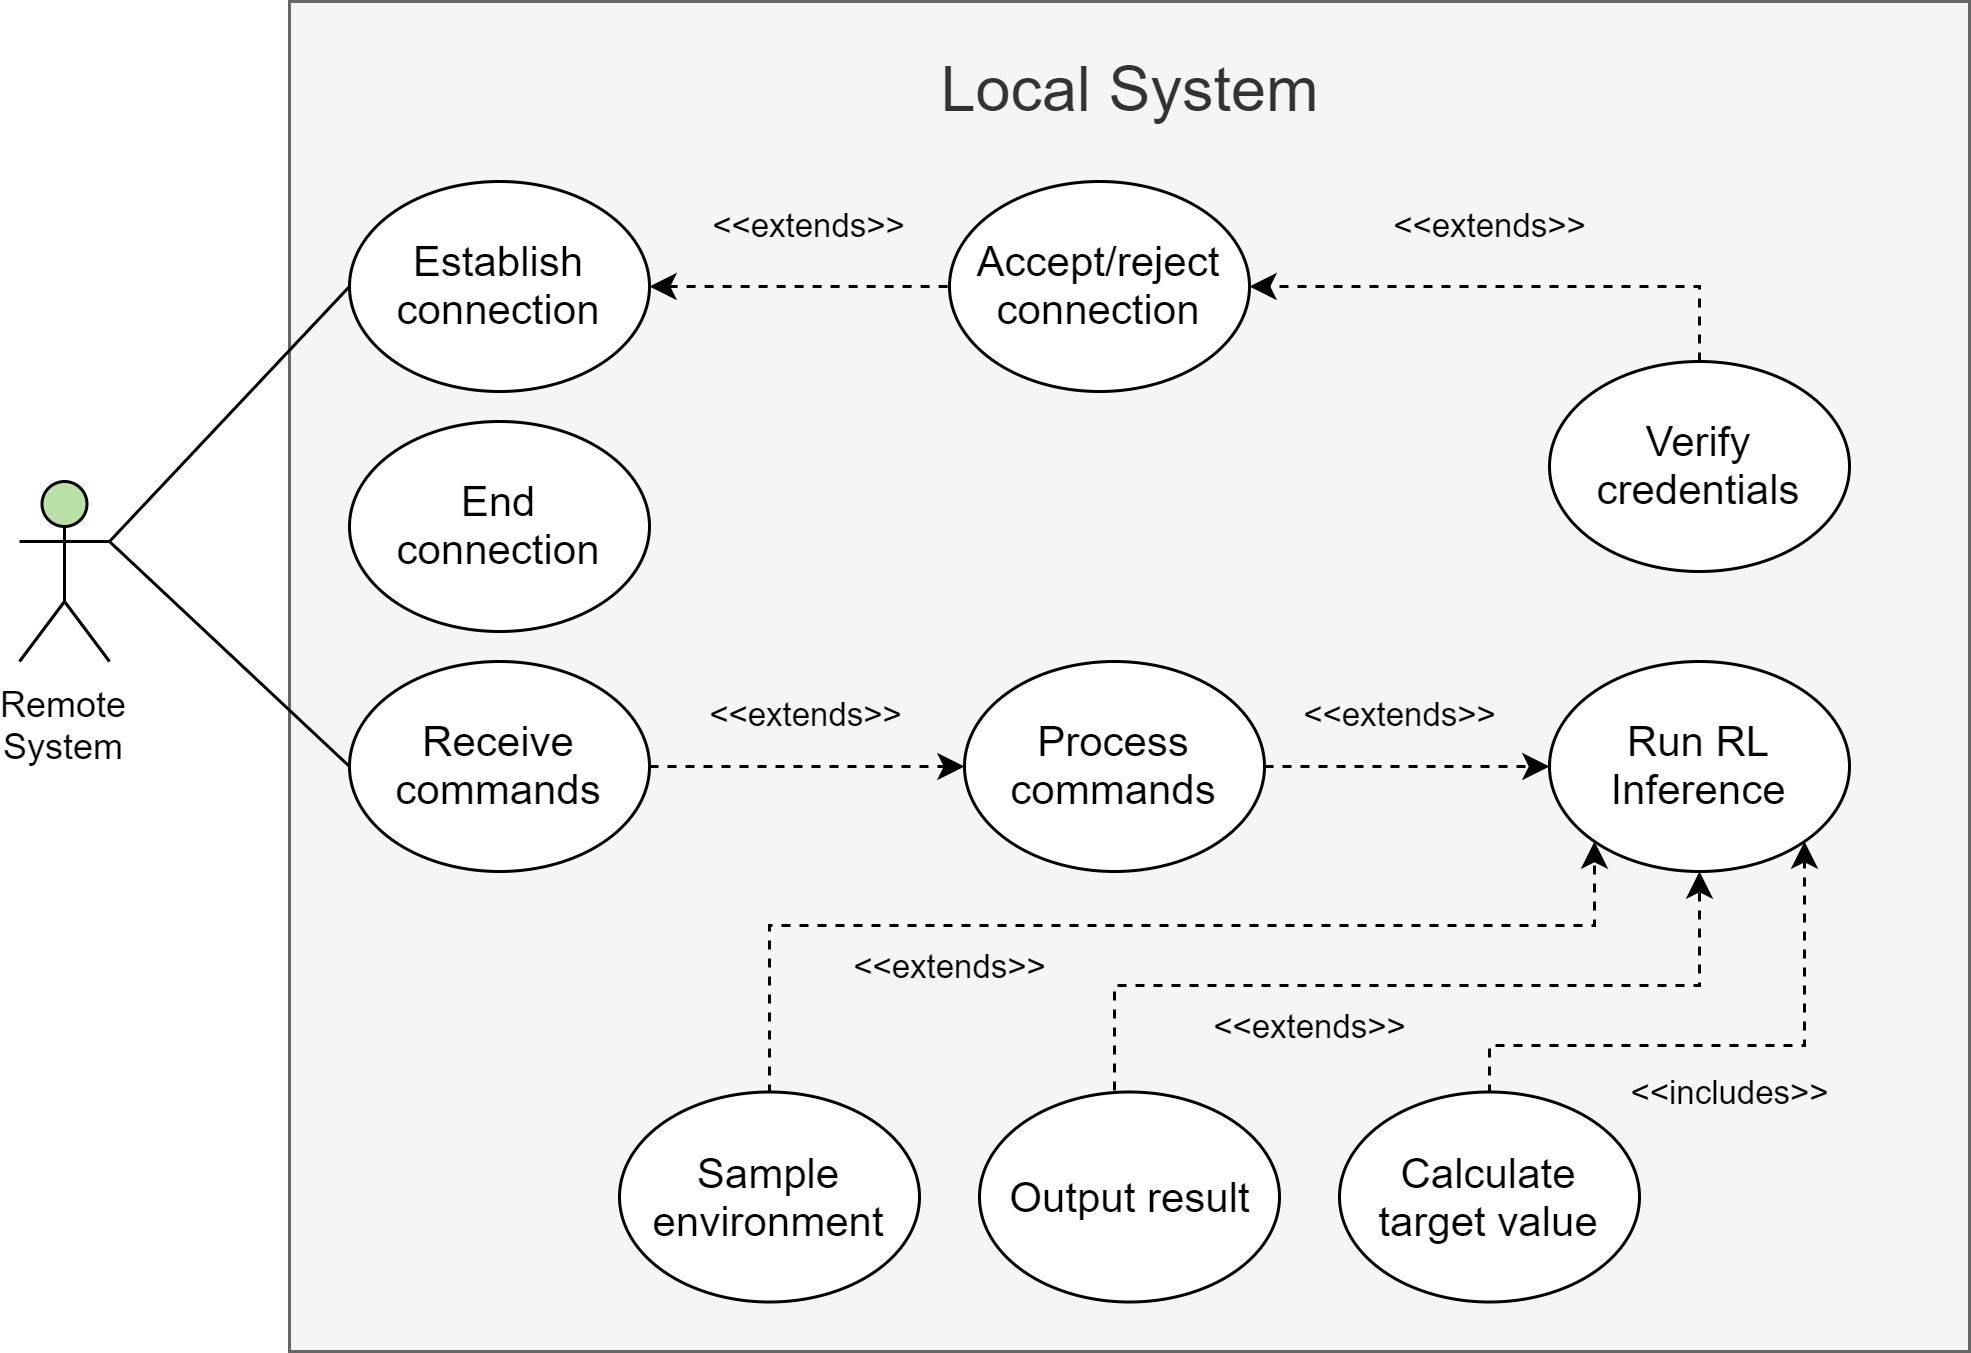

The diagram above was exported from draw.io. Its source (the exported page's mxGraphModel, read from the mxfile embedded in the PNG):
<mxGraphModel dx="1024" dy="592" grid="1" gridSize="10" guides="1" tooltips="1" connect="1" arrows="1" fold="1" page="1" pageScale="1" pageWidth="827" pageHeight="1169" math="0" shadow="0">
  <root>
    <mxCell id="0" />
    <mxCell id="1" parent="0" />
    <mxCell id="ve_7SEL8PCiMIM_TJXDD-1" value="Local System" style="rounded=0;whiteSpace=wrap;html=1;fontSize=21;verticalAlign=top;spacingTop=9;fillColor=#f5f5f5;strokeColor=#666666;fontColor=#333333;" parent="1" vertex="1">
      <mxGeometry x="240" y="250" width="560" height="450" as="geometry" />
    </mxCell>
    <mxCell id="ve_7SEL8PCiMIM_TJXDD-13" style="rounded=0;orthogonalLoop=1;jettySize=auto;html=1;exitX=1;exitY=0.3333333333333333;exitDx=0;exitDy=0;exitPerimeter=0;entryX=0;entryY=0.5;entryDx=0;entryDy=0;fontSize=14;endArrow=none;endFill=0;" parent="1" source="ve_7SEL8PCiMIM_TJXDD-2" target="ve_7SEL8PCiMIM_TJXDD-7" edge="1">
      <mxGeometry relative="1" as="geometry" />
    </mxCell>
    <mxCell id="ve_7SEL8PCiMIM_TJXDD-17" style="edgeStyle=none;rounded=0;orthogonalLoop=1;jettySize=auto;html=1;exitX=1;exitY=0.3333333333333333;exitDx=0;exitDy=0;exitPerimeter=0;entryX=0;entryY=0.5;entryDx=0;entryDy=0;endArrow=none;endFill=0;fontSize=14;" parent="1" source="ve_7SEL8PCiMIM_TJXDD-2" target="ve_7SEL8PCiMIM_TJXDD-14" edge="1">
      <mxGeometry relative="1" as="geometry" />
    </mxCell>
    <mxCell id="ve_7SEL8PCiMIM_TJXDD-2" value="Remote&lt;br&gt;System" style="shape=umlActor;verticalLabelPosition=bottom;verticalAlign=top;html=1;outlineConnect=0;fillColor=#B9E0A5;" parent="1" vertex="1">
      <mxGeometry x="150" y="410" width="30" height="60" as="geometry" />
    </mxCell>
    <mxCell id="e1eEPEYhBPvm5MwDAgCz-3" style="edgeStyle=orthogonalEdgeStyle;rounded=0;orthogonalLoop=1;jettySize=auto;html=1;exitX=1;exitY=0.5;exitDx=0;exitDy=0;entryX=0;entryY=0.5;entryDx=0;entryDy=0;dashed=1;" parent="1" source="ve_7SEL8PCiMIM_TJXDD-7" target="ve_7SEL8PCiMIM_TJXDD-8" edge="1">
      <mxGeometry relative="1" as="geometry" />
    </mxCell>
    <mxCell id="ve_7SEL8PCiMIM_TJXDD-7" value="Receive commands" style="ellipse;whiteSpace=wrap;html=1;fontSize=14;" parent="1" vertex="1">
      <mxGeometry x="260" y="470" width="100" height="70" as="geometry" />
    </mxCell>
    <mxCell id="ve_7SEL8PCiMIM_TJXDD-11" style="rounded=0;orthogonalLoop=1;jettySize=auto;html=1;entryX=0;entryY=0.5;entryDx=0;entryDy=0;fontSize=14;startArrow=none;startFill=0;endArrow=classic;endFill=1;dashed=1;exitX=1;exitY=0.5;exitDx=0;exitDy=0;" parent="1" source="ve_7SEL8PCiMIM_TJXDD-8" target="ve_7SEL8PCiMIM_TJXDD-10" edge="1">
      <mxGeometry relative="1" as="geometry" />
    </mxCell>
    <mxCell id="ve_7SEL8PCiMIM_TJXDD-8" value="Process commands" style="ellipse;whiteSpace=wrap;html=1;fontSize=14;" parent="1" vertex="1">
      <mxGeometry x="465" y="470" width="100" height="70" as="geometry" />
    </mxCell>
    <mxCell id="ve_7SEL8PCiMIM_TJXDD-10" value="Run RL Inference" style="ellipse;whiteSpace=wrap;html=1;fontSize=14;" parent="1" vertex="1">
      <mxGeometry x="660" y="470" width="100" height="70" as="geometry" />
    </mxCell>
    <mxCell id="ve_7SEL8PCiMIM_TJXDD-16" style="edgeStyle=none;rounded=0;orthogonalLoop=1;jettySize=auto;html=1;endArrow=none;endFill=0;fontSize=14;startArrow=classic;startFill=1;dashed=1;" parent="1" source="ve_7SEL8PCiMIM_TJXDD-14" target="ve_7SEL8PCiMIM_TJXDD-15" edge="1">
      <mxGeometry relative="1" as="geometry" />
    </mxCell>
    <mxCell id="ve_7SEL8PCiMIM_TJXDD-14" value="Establish connection" style="ellipse;whiteSpace=wrap;html=1;fontSize=14;" parent="1" vertex="1">
      <mxGeometry x="260" y="310" width="100" height="70" as="geometry" />
    </mxCell>
    <mxCell id="ve_7SEL8PCiMIM_TJXDD-15" value="Accept/reject connection" style="ellipse;whiteSpace=wrap;html=1;fontSize=14;" parent="1" vertex="1">
      <mxGeometry x="460" y="310" width="100" height="70" as="geometry" />
    </mxCell>
    <mxCell id="ve_7SEL8PCiMIM_TJXDD-22" value="&amp;lt;&amp;lt;extends&amp;gt;&amp;gt;" style="text;html=1;strokeColor=none;fillColor=none;align=center;verticalAlign=middle;whiteSpace=wrap;rounded=0;fontSize=11;rotation=0;" parent="1" vertex="1">
      <mxGeometry x="393" y="314" width="40" height="20" as="geometry" />
    </mxCell>
    <mxCell id="ve_7SEL8PCiMIM_TJXDD-25" value="&amp;lt;&amp;lt;extends&amp;gt;&amp;gt;" style="text;html=1;strokeColor=none;fillColor=none;align=center;verticalAlign=middle;whiteSpace=wrap;rounded=0;fontSize=11;rotation=0;" parent="1" vertex="1">
      <mxGeometry x="580" y="477.5" width="60" height="20" as="geometry" />
    </mxCell>
    <mxCell id="_I61x6Bs16OH_55lIGDx-5" style="rounded=0;orthogonalLoop=1;jettySize=auto;html=1;startArrow=none;startFill=0;endArrow=classic;endFill=1;dashed=1;entryX=1;entryY=0.5;entryDx=0;entryDy=0;exitX=0.5;exitY=0;exitDx=0;exitDy=0;" parent="1" source="_I61x6Bs16OH_55lIGDx-4" target="ve_7SEL8PCiMIM_TJXDD-15" edge="1">
      <mxGeometry relative="1" as="geometry">
        <mxPoint x="515" y="379" as="targetPoint" />
        <mxPoint x="600" y="339.28571428571433" as="sourcePoint" />
        <Array as="points">
          <mxPoint x="710" y="345" />
        </Array>
      </mxGeometry>
    </mxCell>
    <mxCell id="_I61x6Bs16OH_55lIGDx-4" value="Verify credentials" style="ellipse;whiteSpace=wrap;html=1;fontSize=14;" parent="1" vertex="1">
      <mxGeometry x="660" y="370" width="100" height="70" as="geometry" />
    </mxCell>
    <mxCell id="_I61x6Bs16OH_55lIGDx-13" style="edgeStyle=none;rounded=0;orthogonalLoop=1;jettySize=auto;html=1;entryX=0;entryY=0;entryDx=0;entryDy=0;startArrow=none;startFill=0;endArrow=none;endFill=0;" parent="1" source="ve_7SEL8PCiMIM_TJXDD-25" target="ve_7SEL8PCiMIM_TJXDD-25" edge="1">
      <mxGeometry relative="1" as="geometry" />
    </mxCell>
    <mxCell id="e1eEPEYhBPvm5MwDAgCz-8" style="edgeStyle=orthogonalEdgeStyle;rounded=0;orthogonalLoop=1;jettySize=auto;html=1;exitX=0.5;exitY=0;exitDx=0;exitDy=0;entryX=0.5;entryY=1;entryDx=0;entryDy=0;dashed=1;" parent="1" source="_I61x6Bs16OH_55lIGDx-14" target="ve_7SEL8PCiMIM_TJXDD-10" edge="1">
      <mxGeometry relative="1" as="geometry">
        <Array as="points">
          <mxPoint x="515" y="577.5" />
          <mxPoint x="710" y="577.5" />
        </Array>
      </mxGeometry>
    </mxCell>
    <mxCell id="_I61x6Bs16OH_55lIGDx-14" value="Output result" style="ellipse;whiteSpace=wrap;html=1;fontSize=14;" parent="1" vertex="1">
      <mxGeometry x="470" y="613.5" width="100" height="70" as="geometry" />
    </mxCell>
    <mxCell id="e1eEPEYhBPvm5MwDAgCz-7" style="edgeStyle=orthogonalEdgeStyle;rounded=0;orthogonalLoop=1;jettySize=auto;html=1;exitX=0.5;exitY=0;exitDx=0;exitDy=0;entryX=0;entryY=1;entryDx=0;entryDy=0;dashed=1;" parent="1" source="49U5W-YZXLIuMmlLZ-t0-3" target="ve_7SEL8PCiMIM_TJXDD-10" edge="1">
      <mxGeometry relative="1" as="geometry">
        <Array as="points">
          <mxPoint x="400" y="557.5" />
          <mxPoint x="675" y="557.5" />
        </Array>
      </mxGeometry>
    </mxCell>
    <mxCell id="49U5W-YZXLIuMmlLZ-t0-3" value="Sample environment" style="ellipse;whiteSpace=wrap;html=1;fontSize=14;" parent="1" vertex="1">
      <mxGeometry x="350" y="613.5" width="100" height="70" as="geometry" />
    </mxCell>
    <mxCell id="_I61x6Bs16OH_55lIGDx-17" value="&amp;lt;&amp;lt;extends&amp;gt;&amp;gt;" style="text;html=1;strokeColor=none;fillColor=none;align=center;verticalAlign=middle;whiteSpace=wrap;rounded=0;fontSize=11;rotation=0;" parent="1" vertex="1">
      <mxGeometry x="430" y="561.5" width="60" height="20" as="geometry" />
    </mxCell>
    <mxCell id="49U5W-YZXLIuMmlLZ-t0-11" value="End connection" style="ellipse;whiteSpace=wrap;html=1;fontSize=14;" parent="1" vertex="1">
      <mxGeometry x="260" y="390" width="100" height="70" as="geometry" />
    </mxCell>
    <mxCell id="e1eEPEYhBPvm5MwDAgCz-9" style="edgeStyle=orthogonalEdgeStyle;rounded=0;orthogonalLoop=1;jettySize=auto;html=1;exitX=0.5;exitY=0;exitDx=0;exitDy=0;entryX=1;entryY=1;entryDx=0;entryDy=0;dashed=1;" parent="1" source="49U5W-YZXLIuMmlLZ-t0-16" target="ve_7SEL8PCiMIM_TJXDD-10" edge="1">
      <mxGeometry relative="1" as="geometry">
        <Array as="points">
          <mxPoint x="640" y="597.5" />
          <mxPoint x="745" y="597.5" />
        </Array>
      </mxGeometry>
    </mxCell>
    <mxCell id="49U5W-YZXLIuMmlLZ-t0-16" value="Calculate target value" style="ellipse;whiteSpace=wrap;html=1;fontSize=14;" parent="1" vertex="1">
      <mxGeometry x="590" y="613.5" width="100" height="70" as="geometry" />
    </mxCell>
    <mxCell id="49U5W-YZXLIuMmlLZ-t0-18" value="&amp;lt;&amp;lt;includes&amp;gt;&amp;gt;" style="text;html=1;strokeColor=none;fillColor=none;align=center;verticalAlign=middle;whiteSpace=wrap;rounded=0;fontSize=11;rotation=0;" parent="1" vertex="1">
      <mxGeometry x="690" y="603.5" width="60" height="20" as="geometry" />
    </mxCell>
    <mxCell id="e1eEPEYhBPvm5MwDAgCz-1" value="&amp;lt;&amp;lt;extends&amp;gt;&amp;gt;" style="text;html=1;strokeColor=none;fillColor=none;align=center;verticalAlign=middle;whiteSpace=wrap;rounded=0;fontSize=11;rotation=0;" parent="1" vertex="1">
      <mxGeometry x="610" y="314" width="60" height="20" as="geometry" />
    </mxCell>
    <mxCell id="e1eEPEYhBPvm5MwDAgCz-2" value="&amp;lt;&amp;lt;extends&amp;gt;&amp;gt;" style="text;html=1;strokeColor=none;fillColor=none;align=center;verticalAlign=middle;whiteSpace=wrap;rounded=0;fontSize=11;rotation=0;" parent="1" vertex="1">
      <mxGeometry x="385.5" y="477.5" width="54" height="20" as="geometry" />
    </mxCell>
    <mxCell id="e1eEPEYhBPvm5MwDAgCz-11" value="&amp;lt;&amp;lt;extends&amp;gt;&amp;gt;" style="text;html=1;strokeColor=none;fillColor=none;align=center;verticalAlign=middle;whiteSpace=wrap;rounded=0;fontSize=11;rotation=0;" parent="1" vertex="1">
      <mxGeometry x="550" y="581.5" width="60" height="20" as="geometry" />
    </mxCell>
  </root>
</mxGraphModel>